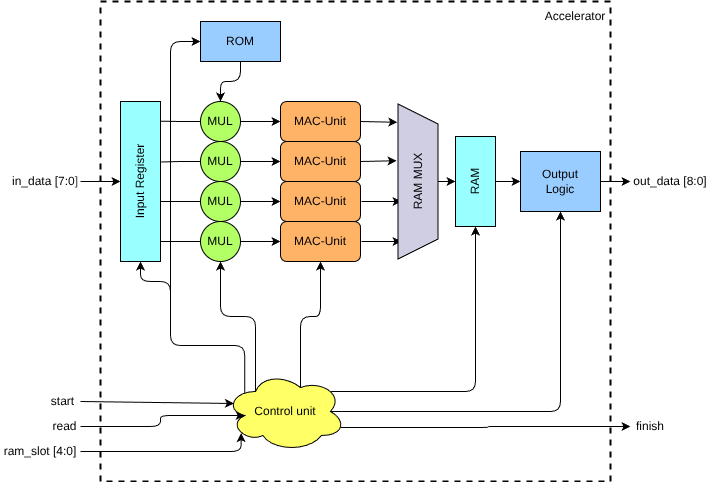

The diagram above was exported from draw.io. Its source (the exported page's mxGraphModel, read from the mxfile embedded in the PNG):
<mxGraphModel dx="809" dy="750" grid="1" gridSize="10" guides="1" tooltips="1" connect="1" arrows="1" fold="1" page="1" pageScale="1" pageWidth="850" pageHeight="1100" math="0" shadow="0">
  <root>
    <mxCell id="0" />
    <mxCell id="1" parent="0" />
    <mxCell id="89" value="" style="rounded=0;whiteSpace=wrap;html=1;fillColor=none;dashed=1;strokeColor=#000000;strokeWidth=2;" parent="1" vertex="1">
      <mxGeometry x="180" y="100" width="510" height="480" as="geometry" />
    </mxCell>
    <mxCell id="21" value="MAC-Unit" style="rounded=1;whiteSpace=wrap;html=1;fillColor=#FFB366;" parent="1" vertex="1">
      <mxGeometry x="360" y="200" width="80" height="40" as="geometry" />
    </mxCell>
    <mxCell id="28" value="MAC-Unit" style="rounded=1;whiteSpace=wrap;html=1;fillColor=#FFB366;" parent="1" vertex="1">
      <mxGeometry x="360" y="240" width="80" height="40" as="geometry" />
    </mxCell>
    <mxCell id="29" value="MAC-Unit" style="rounded=1;whiteSpace=wrap;html=1;fillColor=#FFB366;" parent="1" vertex="1">
      <mxGeometry x="360" y="280" width="80" height="40" as="geometry" />
    </mxCell>
    <mxCell id="30" value="MAC-Unit" style="rounded=1;whiteSpace=wrap;html=1;fillColor=#FFB366;" parent="1" vertex="1">
      <mxGeometry x="360" y="320" width="80" height="40" as="geometry" />
    </mxCell>
    <mxCell id="2" value="Input Register" style="rounded=0;whiteSpace=wrap;html=1;rotation=-90;fillColor=#99FFFF;" parent="1" vertex="1">
      <mxGeometry x="140" y="260" width="160" height="40" as="geometry" />
    </mxCell>
    <mxCell id="3" style="edgeStyle=orthogonalEdgeStyle;html=1;exitX=1;exitY=0.5;exitDx=0;exitDy=0;entryX=0;entryY=0.5;entryDx=0;entryDy=0;" parent="1" source="4" edge="1">
      <mxGeometry relative="1" as="geometry">
        <mxPoint x="360" y="220" as="targetPoint" />
      </mxGeometry>
    </mxCell>
    <mxCell id="4" value="MUL" style="ellipse;whiteSpace=wrap;html=1;aspect=fixed;fillColor=#B3FF66;" parent="1" vertex="1">
      <mxGeometry x="280" y="200" width="40" height="40" as="geometry" />
    </mxCell>
    <mxCell id="5" style="edgeStyle=orthogonalEdgeStyle;html=1;exitX=1;exitY=0.5;exitDx=0;exitDy=0;entryX=0;entryY=0.5;entryDx=0;entryDy=0;" parent="1" source="6" edge="1">
      <mxGeometry relative="1" as="geometry">
        <mxPoint x="360" y="260" as="targetPoint" />
      </mxGeometry>
    </mxCell>
    <mxCell id="6" value="MUL" style="ellipse;whiteSpace=wrap;html=1;aspect=fixed;fillColor=#B3FF66;" parent="1" vertex="1">
      <mxGeometry x="280" y="240" width="40" height="40" as="geometry" />
    </mxCell>
    <mxCell id="7" style="edgeStyle=orthogonalEdgeStyle;html=1;exitX=1;exitY=0.5;exitDx=0;exitDy=0;entryX=0;entryY=0.5;entryDx=0;entryDy=0;" parent="1" source="8" edge="1">
      <mxGeometry relative="1" as="geometry">
        <mxPoint x="360" y="300" as="targetPoint" />
      </mxGeometry>
    </mxCell>
    <mxCell id="8" value="MUL" style="ellipse;whiteSpace=wrap;html=1;aspect=fixed;fillColor=#B3FF66;" parent="1" vertex="1">
      <mxGeometry x="280" y="280" width="40" height="40" as="geometry" />
    </mxCell>
    <mxCell id="9" style="edgeStyle=orthogonalEdgeStyle;html=1;exitX=1;exitY=0.5;exitDx=0;exitDy=0;entryX=0;entryY=0.5;entryDx=0;entryDy=0;" parent="1" source="10" edge="1">
      <mxGeometry relative="1" as="geometry">
        <mxPoint x="360" y="340" as="targetPoint" />
      </mxGeometry>
    </mxCell>
    <mxCell id="10" value="MUL" style="ellipse;whiteSpace=wrap;html=1;aspect=fixed;fillColor=#B3FF66;" parent="1" vertex="1">
      <mxGeometry x="280" y="320" width="40" height="40" as="geometry" />
    </mxCell>
    <mxCell id="11" style="edgeStyle=orthogonalEdgeStyle;html=1;entryX=0.125;entryY=1;entryDx=0;entryDy=0;entryPerimeter=0;rounded=0;curved=0;endArrow=none;endFill=0;" parent="1" source="10" target="2" edge="1">
      <mxGeometry relative="1" as="geometry" />
    </mxCell>
    <mxCell id="12" style="edgeStyle=orthogonalEdgeStyle;html=1;entryX=0.375;entryY=1;entryDx=0;entryDy=0;entryPerimeter=0;rounded=0;curved=0;endArrow=none;endFill=0;" parent="1" source="8" target="2" edge="1">
      <mxGeometry relative="1" as="geometry" />
    </mxCell>
    <mxCell id="13" style="edgeStyle=orthogonalEdgeStyle;html=1;entryX=0.622;entryY=1.015;entryDx=0;entryDy=0;entryPerimeter=0;rounded=0;curved=0;endArrow=none;endFill=0;" parent="1" source="6" target="2" edge="1">
      <mxGeometry relative="1" as="geometry" />
    </mxCell>
    <mxCell id="14" style="edgeStyle=orthogonalEdgeStyle;html=1;entryX=0.877;entryY=0.995;entryDx=0;entryDy=0;entryPerimeter=0;rounded=0;curved=0;endArrow=none;endFill=0;" parent="1" source="4" target="2" edge="1">
      <mxGeometry relative="1" as="geometry" />
    </mxCell>
    <mxCell id="15" style="edgeStyle=orthogonalEdgeStyle;html=1;exitX=0.5;exitY=1;exitDx=0;exitDy=0;entryX=0.5;entryY=0;entryDx=0;entryDy=0;strokeWidth=1;endArrow=classic;endFill=1;" parent="1" source="16" target="4" edge="1">
      <mxGeometry relative="1" as="geometry" />
    </mxCell>
    <mxCell id="16" value="ROM" style="rounded=0;whiteSpace=wrap;html=1;fillColor=#99CCFF;" parent="1" vertex="1">
      <mxGeometry x="280" y="120" width="80" height="40" as="geometry" />
    </mxCell>
    <mxCell id="88" style="edgeStyle=none;html=1;exitX=0.5;exitY=1;exitDx=0;exitDy=0;entryX=0;entryY=0.5;entryDx=0;entryDy=0;" parent="1" source="27" target="37" edge="1">
      <mxGeometry relative="1" as="geometry" />
    </mxCell>
    <mxCell id="27" value="RAM" style="rounded=0;whiteSpace=wrap;html=1;rotation=-90;fillColor=#99FFFF;" parent="1" vertex="1">
      <mxGeometry x="510" y="260" width="90" height="40" as="geometry" />
    </mxCell>
    <mxCell id="37" value="Output&lt;div&gt;Logic&lt;/div&gt;" style="rounded=0;whiteSpace=wrap;html=1;fillColor=#99CCFF;" parent="1" vertex="1">
      <mxGeometry x="600" y="250" width="80" height="60" as="geometry" />
    </mxCell>
    <mxCell id="38" value="" style="endArrow=classic;html=1;" parent="1" edge="1">
      <mxGeometry width="50" height="50" relative="1" as="geometry">
        <mxPoint x="680" y="280" as="sourcePoint" />
        <mxPoint x="710" y="280" as="targetPoint" />
      </mxGeometry>
    </mxCell>
    <mxCell id="39" value="out_data [8:0]" style="text;html=1;align=center;verticalAlign=middle;whiteSpace=wrap;rounded=0;" parent="1" vertex="1">
      <mxGeometry x="710" y="265" width="80" height="30" as="geometry" />
    </mxCell>
    <mxCell id="44" value="" style="endArrow=classic;html=1;entryX=0.875;entryY=0;entryDx=0;entryDy=0;entryPerimeter=0;" parent="1" edge="1">
      <mxGeometry width="50" height="50" relative="1" as="geometry">
        <mxPoint x="441" y="300" as="sourcePoint" />
        <mxPoint x="481" y="300" as="targetPoint" />
      </mxGeometry>
    </mxCell>
    <mxCell id="45" value="" style="endArrow=classic;html=1;entryX=0.625;entryY=0;entryDx=0;entryDy=0;entryPerimeter=0;exitX=1;exitY=0.5;exitDx=0;exitDy=0;" parent="1" edge="1">
      <mxGeometry width="50" height="50" relative="1" as="geometry">
        <mxPoint x="441" y="340" as="sourcePoint" />
        <mxPoint x="481" y="340" as="targetPoint" />
      </mxGeometry>
    </mxCell>
    <mxCell id="55" style="edgeStyle=orthogonalEdgeStyle;html=1;exitX=0.625;exitY=0.2;exitDx=0;exitDy=0;exitPerimeter=0;entryX=0.5;entryY=1;entryDx=0;entryDy=0;" parent="1" source="50" target="30" edge="1">
      <mxGeometry relative="1" as="geometry" />
    </mxCell>
    <mxCell id="56" style="edgeStyle=orthogonalEdgeStyle;html=1;exitX=0.25;exitY=0.25;exitDx=0;exitDy=0;exitPerimeter=0;entryX=0.5;entryY=1;entryDx=0;entryDy=0;" parent="1" source="50" target="10" edge="1">
      <mxGeometry relative="1" as="geometry" />
    </mxCell>
    <mxCell id="57" style="edgeStyle=orthogonalEdgeStyle;html=1;exitX=0.16;exitY=0.55;exitDx=0;exitDy=0;exitPerimeter=0;entryX=0;entryY=0.5;entryDx=0;entryDy=0;" parent="1" source="50" target="16" edge="1">
      <mxGeometry relative="1" as="geometry">
        <Array as="points">
          <mxPoint x="250" y="444" />
          <mxPoint x="250" y="140" />
        </Array>
      </mxGeometry>
    </mxCell>
    <mxCell id="58" style="edgeStyle=orthogonalEdgeStyle;html=1;exitX=0.16;exitY=0.55;exitDx=0;exitDy=0;exitPerimeter=0;" parent="1" source="50" edge="1">
      <mxGeometry relative="1" as="geometry">
        <mxPoint x="220" y="360" as="targetPoint" />
        <Array as="points">
          <mxPoint x="250" y="444" />
          <mxPoint x="250" y="380" />
          <mxPoint x="220" y="380" />
        </Array>
      </mxGeometry>
    </mxCell>
    <mxCell id="59" style="edgeStyle=orthogonalEdgeStyle;html=1;exitX=0.88;exitY=0.25;exitDx=0;exitDy=0;exitPerimeter=0;entryX=0;entryY=0.5;entryDx=0;entryDy=0;" parent="1" source="50" target="27" edge="1">
      <mxGeometry relative="1" as="geometry" />
    </mxCell>
    <mxCell id="74" style="edgeStyle=none;html=1;entryX=0.5;entryY=1;entryDx=0;entryDy=0;exitX=0.875;exitY=0.5;exitDx=0;exitDy=0;exitPerimeter=0;" parent="1" source="50" target="37" edge="1">
      <mxGeometry relative="1" as="geometry">
        <mxPoint x="418" y="515" as="sourcePoint" />
        <Array as="points">
          <mxPoint x="560" y="510" />
          <mxPoint x="640" y="510" />
        </Array>
      </mxGeometry>
    </mxCell>
    <mxCell id="96" style="edgeStyle=orthogonalEdgeStyle;html=1;exitX=0.96;exitY=0.7;exitDx=0;exitDy=0;exitPerimeter=0;entryX=0;entryY=0.5;entryDx=0;entryDy=0;" parent="1" source="50" target="71" edge="1">
      <mxGeometry relative="1" as="geometry" />
    </mxCell>
    <mxCell id="50" value="Control unit" style="ellipse;shape=cloud;whiteSpace=wrap;html=1;fillColor=#FFFF66;" parent="1" vertex="1">
      <mxGeometry x="305" y="470" width="120" height="80" as="geometry" />
    </mxCell>
    <mxCell id="69" value="start" style="text;html=1;align=center;verticalAlign=middle;whiteSpace=wrap;rounded=0;" parent="1" vertex="1">
      <mxGeometry x="125" y="490" width="35" height="20" as="geometry" />
    </mxCell>
    <mxCell id="71" value="finish" style="text;html=1;align=center;verticalAlign=middle;whiteSpace=wrap;rounded=0;" parent="1" vertex="1">
      <mxGeometry x="710" y="510" width="40" height="30" as="geometry" />
    </mxCell>
    <mxCell id="82" value="read" style="text;html=1;align=center;verticalAlign=middle;whiteSpace=wrap;rounded=0;" parent="1" vertex="1">
      <mxGeometry x="127.5" y="515" width="32.5" height="20" as="geometry" />
    </mxCell>
    <mxCell id="83" value="ram_slot [4:0]" style="text;html=1;align=center;verticalAlign=middle;whiteSpace=wrap;rounded=0;" parent="1" vertex="1">
      <mxGeometry x="80" y="540" width="80" height="20" as="geometry" />
    </mxCell>
    <mxCell id="87" style="edgeStyle=none;html=1;exitX=0.5;exitY=1;exitDx=0;exitDy=0;entryX=0.5;entryY=0;entryDx=0;entryDy=0;" parent="1" source="84" target="27" edge="1">
      <mxGeometry relative="1" as="geometry" />
    </mxCell>
    <mxCell id="84" value="RAM MUX" style="shape=trapezoid;perimeter=trapezoidPerimeter;whiteSpace=wrap;html=1;fixedSize=1;rotation=-90;size=20;fillColor=#d0cee2;strokeColor=#000000;flipV=1;" parent="1" vertex="1">
      <mxGeometry x="420" y="260" width="155" height="40" as="geometry" />
    </mxCell>
    <mxCell id="85" style="edgeStyle=none;html=1;exitX=1;exitY=0.5;exitDx=0;exitDy=0;entryX=0.634;entryY=1.037;entryDx=0;entryDy=0;entryPerimeter=0;" parent="1" source="28" target="84" edge="1">
      <mxGeometry relative="1" as="geometry" />
    </mxCell>
    <mxCell id="86" style="edgeStyle=none;html=1;exitX=1;exitY=0.5;exitDx=0;exitDy=0;entryX=0.882;entryY=1.017;entryDx=0;entryDy=0;entryPerimeter=0;" parent="1" source="21" target="84" edge="1">
      <mxGeometry relative="1" as="geometry" />
    </mxCell>
    <mxCell id="91" style="edgeStyle=none;html=1;exitX=1;exitY=0.5;exitDx=0;exitDy=0;" parent="1" source="40" target="2" edge="1">
      <mxGeometry relative="1" as="geometry" />
    </mxCell>
    <mxCell id="40" value="in_data [7:0&lt;span style=&quot;color: rgb(63, 63, 63); background-color: transparent;&quot;&gt;]&lt;/span&gt;" style="text;html=1;align=center;verticalAlign=middle;whiteSpace=wrap;rounded=0;" parent="1" vertex="1">
      <mxGeometry x="90" y="265" width="70" height="30" as="geometry" />
    </mxCell>
    <mxCell id="97" style="html=1;exitX=1;exitY=0.5;exitDx=0;exitDy=0;entryX=0.07;entryY=0.4;entryDx=0;entryDy=0;entryPerimeter=0;rounded=0;" parent="1" source="69" target="50" edge="1">
      <mxGeometry relative="1" as="geometry" />
    </mxCell>
    <mxCell id="98" style="edgeStyle=orthogonalEdgeStyle;html=1;exitX=1;exitY=0.5;exitDx=0;exitDy=0;entryX=0.16;entryY=0.55;entryDx=0;entryDy=0;entryPerimeter=0;rounded=1;curved=0;" parent="1" source="82" target="50" edge="1">
      <mxGeometry relative="1" as="geometry">
        <Array as="points">
          <mxPoint x="240" y="525" />
          <mxPoint x="240" y="514" />
        </Array>
      </mxGeometry>
    </mxCell>
    <mxCell id="99" style="edgeStyle=orthogonalEdgeStyle;html=1;exitX=1;exitY=0.5;exitDx=0;exitDy=0;entryX=0.13;entryY=0.77;entryDx=0;entryDy=0;entryPerimeter=0;rounded=1;curved=0;" parent="1" source="83" target="50" edge="1">
      <mxGeometry relative="1" as="geometry">
        <Array as="points">
          <mxPoint x="320" y="550" />
          <mxPoint x="320" y="532" />
        </Array>
      </mxGeometry>
    </mxCell>
    <mxCell id="100" value="Accelerator" style="text;html=1;align=center;verticalAlign=middle;whiteSpace=wrap;rounded=0;" parent="1" vertex="1">
      <mxGeometry x="620" y="100" width="70" height="30" as="geometry" />
    </mxCell>
  </root>
</mxGraphModel>